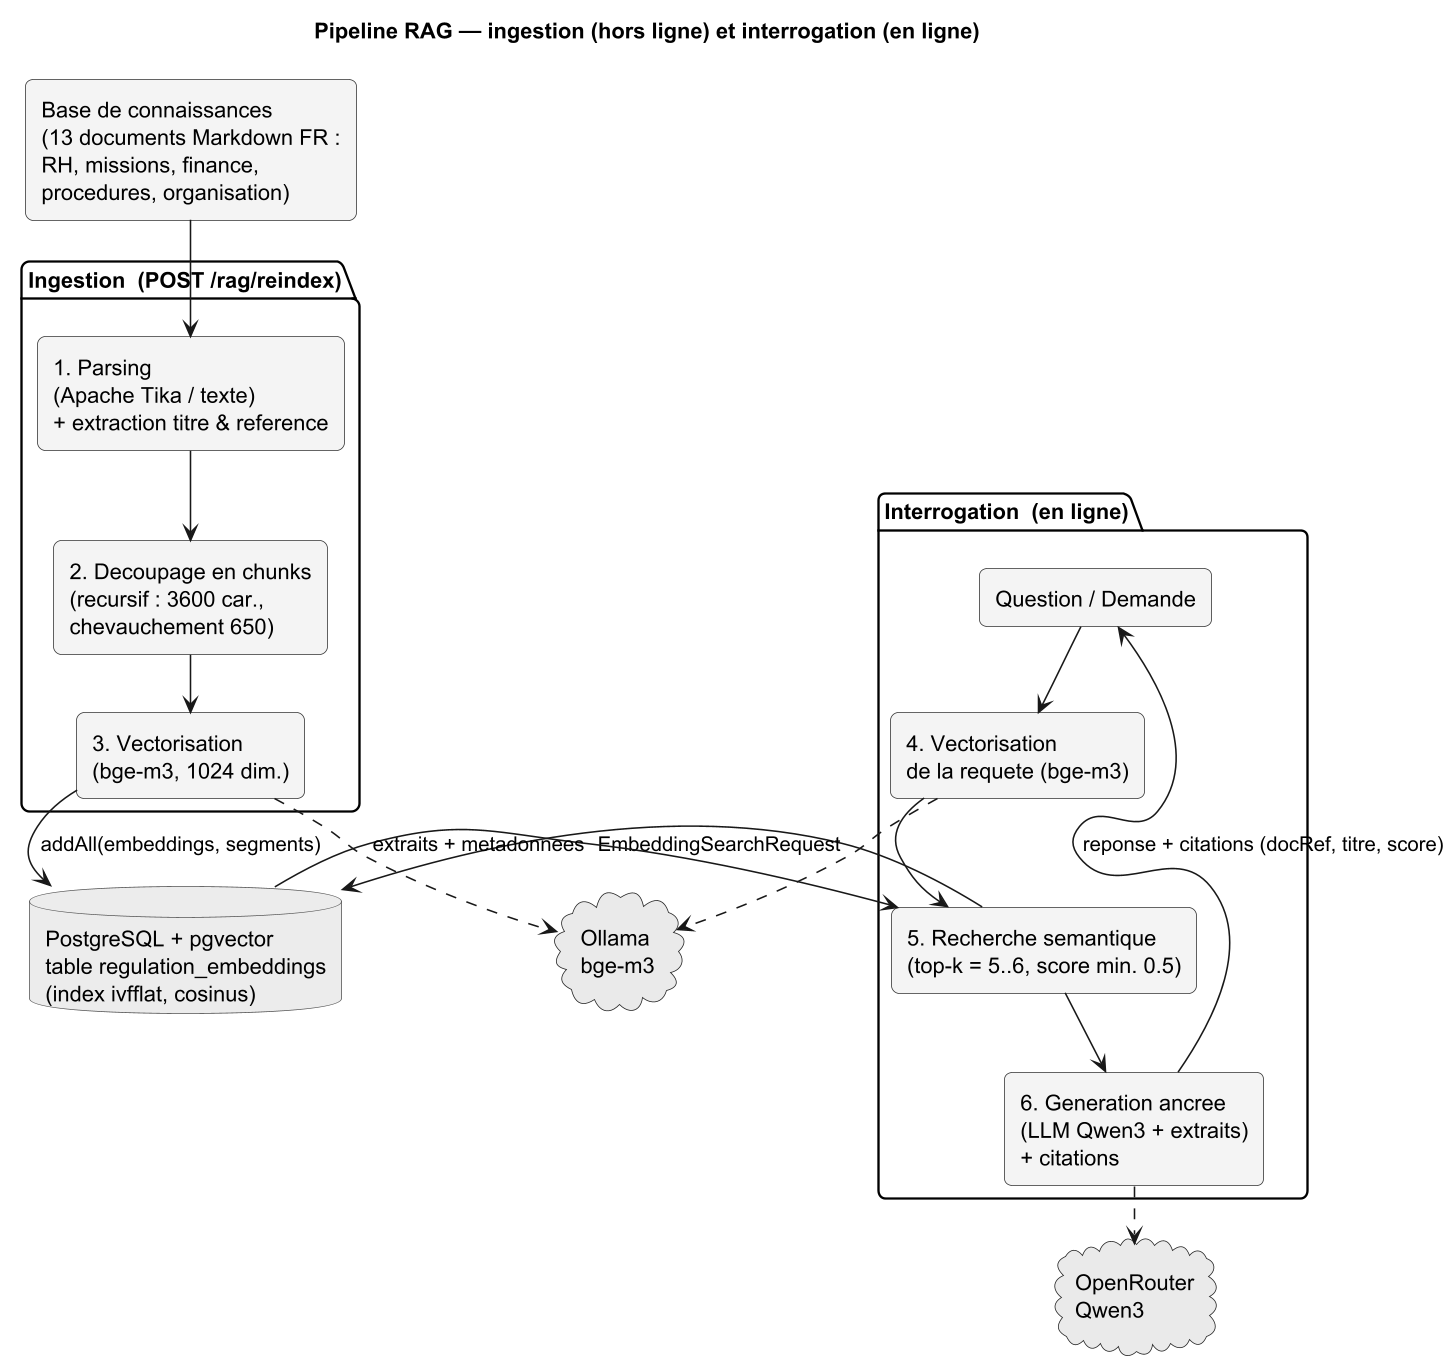

The diagram above was rendered by PlantUML. Its source (embedded in the PNG):
@startuml rag-pipeline
' Pipeline RAG — ingestion et interrogation
!pragma layout smetana
skinparam backgroundColor #FFFFFF
skinparam shadowing false
skinparam roundcorner 10
skinparam defaultFontName SansSerif
skinparam dpi 150
skinparam rectangle {
  BackgroundColor #F4F4F4
  BorderColor #333333
}
skinparam database {
  BackgroundColor #ECECEC
  BorderColor #555555
}
skinparam cloud {
  BackgroundColor #EAEAEA
  BorderColor #222222
}
title Pipeline RAG — ingestion (hors ligne) et interrogation (en ligne)

rectangle "Base de connaissances\n(13 documents Markdown FR :\nRH, missions, finance,\nprocedures, organisation)" as KB

package "Ingestion  (POST /rag/reindex)" {
  rectangle "1. Parsing\n(Apache Tika / texte)\n+ extraction titre & reference" as PARSE
  rectangle "2. Decoupage en chunks\n(recursif : 3600 car.,\nchevauchement 650)" as CHUNK
  rectangle "3. Vectorisation\n(bge-m3, 1024 dim.)" as EMBED
}

database "PostgreSQL + pgvector\ntable regulation_embeddings\n(index ivfflat, cosinus)" as STORE

package "Interrogation  (en ligne)" {
  rectangle "Question / Demande" as Q
  rectangle "4. Vectorisation\nde la requete (bge-m3)" as QEMBED
  rectangle "5. Recherche semantique\n(top-k = 5..6, score min. 0.5)" as SEARCH
  rectangle "6. Generation ancree\n(LLM Qwen3 + extraits)\n+ citations" as GEN
}

cloud "Ollama\nbge-m3" as OLLAMA
cloud "OpenRouter\nQwen3" as LLM

KB --> PARSE
PARSE --> CHUNK
CHUNK --> EMBED
EMBED ..> OLLAMA
EMBED --> STORE : addAll(embeddings, segments)

Q --> QEMBED
QEMBED ..> OLLAMA
QEMBED --> SEARCH
SEARCH --> STORE : EmbeddingSearchRequest
STORE --> SEARCH : extraits + metadonnees
SEARCH --> GEN
GEN ..> LLM
GEN --> Q : reponse + citations (docRef, titre, score)

@enduml